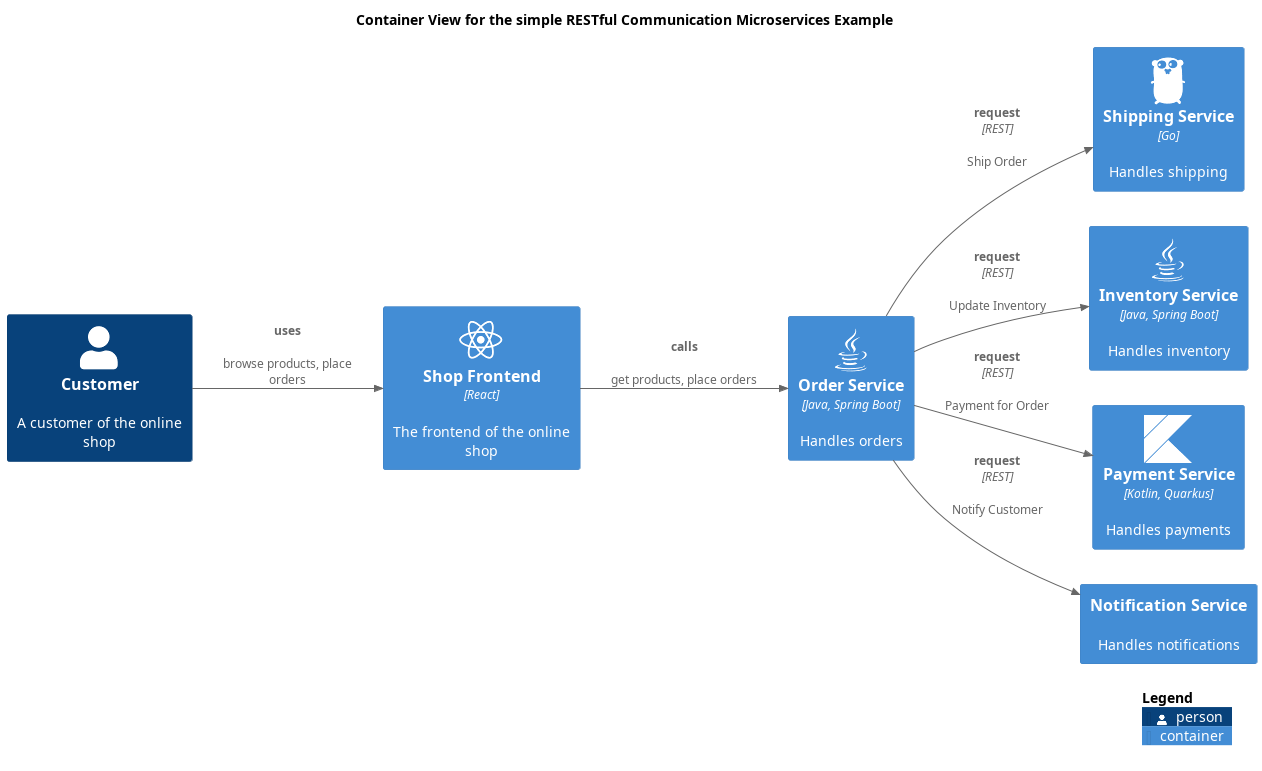

The diagram above was rendered by PlantUML. Its source (embedded in the PNG):
@startuml simple-restful-container-view
!include <C4/C4_Container.puml>
!include <awslib14/AWSCommon>
!include <awslib14/AWSC4Integration>
!include <azure/AzureCommon>
!include <azure/AzureC4Integration>
!include <tupadr3/common>
!include <tupadr3/font-awesome-5/java>
!include <tupadr3/devicons2/go>
!include <tupadr3/font-awesome-5/react>
!include <tupadr3/devicons2/kotlin>


LAYOUT_LEFT_RIGHT()




title Container View for the simple RESTful Communication Microservices Example
Container(softwareDevelopment_architecture_example_microservices_shippingService, "Shipping Service", $descr="Handles shipping", $techn="Go", $sprite="go")
Container(softwareDevelopment_architecture_example_microservices_inventoryService, "Inventory Service", $descr="Handles inventory", $techn="Java, Spring Boot", $sprite="java")
Container(softwareDevelopment_architecture_example_microservices_shopFrontend, "Shop Frontend", $descr="The frontend of the online shop", $techn="React", $sprite="react")
Container(softwareDevelopment_architecture_example_microservices_orderService, "Order Service", $descr="Handles orders", $techn="Java, Spring Boot", $sprite="java")
Container(softwareDevelopment_architecture_example_microservices_paymentService, "Payment Service", $descr="Handles payments", $techn="Kotlin, Quarkus", $sprite="kotlin")
Container(softwareDevelopment_architecture_example_microservices_notificationService, "Notification Service", $descr="Handles notifications")
Person(softwareDevelopment_architecture_example_microservices_customer, "Customer", $descr="A customer of the online shop")
Rel(softwareDevelopment_architecture_example_microservices_shopFrontend, softwareDevelopment_architecture_example_microservices_orderService, "calls", $descr="get products, place orders")
Rel(softwareDevelopment_architecture_example_microservices_orderService, softwareDevelopment_architecture_example_microservices_inventoryService, "request", $descr="Update Inventory", $techn="REST")
Rel(softwareDevelopment_architecture_example_microservices_orderService, softwareDevelopment_architecture_example_microservices_paymentService, "request", $descr="Payment for Order", $techn="REST")
Rel(softwareDevelopment_architecture_example_microservices_orderService, softwareDevelopment_architecture_example_microservices_notificationService, "request", $descr="Notify Customer", $techn="REST")
Rel(softwareDevelopment_architecture_example_microservices_customer, softwareDevelopment_architecture_example_microservices_shopFrontend, "uses", $descr="browse products, place orders")
Rel(softwareDevelopment_architecture_example_microservices_orderService, softwareDevelopment_architecture_example_microservices_shippingService, "request", $descr="Ship Order", $techn="REST")
SHOW_LEGEND()
@enduml